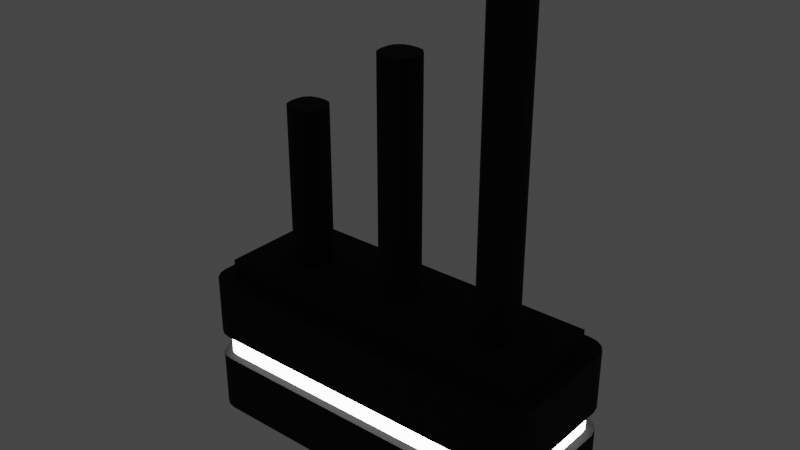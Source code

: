 # Source: factoryComponent3.blend  (saved by Blender 3.6.11; exported with 4.5.12 LTS)
import bpy
from mathutils import Matrix  # noqa: F401  (used for matrix-valued properties, if any)

bpy.ops.wm.read_factory_settings(use_empty=True)
scene = bpy.context.scene
scene.name = 'Scene'

# ---- collections
col_collection = bpy.data.collections.new('Collection'); scene.collection.children.link(col_collection)

# ---- materials (node trees are filled in below, after node groups)
mat_iron = bpy.data.materials.new('Iron')
mat_iron.alpha_threshold = 0.0
mat_iron.use_transparent_shadow = False
mat_iron.roughness = 0.5
mat_iron.line_color = (0.0, 0.0, 0.0, 1.0)
mat_light = bpy.data.materials.new('Light')
mat_light.use_transparent_shadow = False

# ---- material node trees
mat_iron.use_nodes = True; mat_iron.node_tree.nodes.clear()
_N = mat_iron.node_tree.nodes; _L = mat_iron.node_tree.links
n0 = _N.new('ShaderNodeOutputMaterial'); n0.name = 'Material Output'; n0.location = (300, 300)
n1 = _N.new('ShaderNodeBsdfPrincipled'); n1.name = 'Principled BSDF'; n1.location = (10, 300)
n1.distribution = 'GGX'
n1.subsurface_method = 'RANDOM_WALK_SKIN'
n1.inputs[0].default_value = (0.0, 0.0, 0.0, 1.0)
n1.inputs[2].default_value = 1.0
n1.inputs[3].default_value = 1.45
n1.inputs[27].default_value = (0.0, 0.0, 0.0, 1.0)
n1.inputs[28].default_value = 1.0
_L.new(n1.outputs[0], n0.inputs[0])
n0.is_active_output = True
mat_light.use_nodes = True; mat_light.node_tree.nodes.clear()
_N = mat_light.node_tree.nodes; _L = mat_light.node_tree.links
n0 = _N.new('ShaderNodeBsdfPrincipled'); n0.name = 'Principled BSDF'; n0.location = (10, 300)
n0.distribution = 'GGX'
n0.subsurface_method = 'RANDOM_WALK_SKIN'
n0.inputs[3].default_value = 1.45
n0.inputs[28].default_value = 10.0
n1 = _N.new('ShaderNodeOutputMaterial'); n1.name = 'Material Output'; n1.location = (300, 300)
_L.new(n0.outputs[0], n1.inputs[0])
n1.is_active_output = True

# ---- world
world_world = bpy.data.worlds.new('World'); scene.world = world_world
world_world.use_nodes = True; world_world.node_tree.nodes.clear()
_N = world_world.node_tree.nodes; _L = world_world.node_tree.links
n0 = _N.new('ShaderNodeOutputWorld'); n0.name = 'World Output'; n0.location = (300, 300)
n1 = _N.new('ShaderNodeBackground'); n1.name = 'Background'; n1.location = (10, 300)
n1.inputs[0].default_value = (0.05088, 0.05088, 0.05088, 1.0)
_L.new(n1.outputs[0], n0.inputs[0])
n0.is_active_output = True
world_world.color = (0.05088, 0.05088, 0.05088)
world_world.use_sun_shadow = False
world_world.sun_shadow_jitter_overblur = 0.0

# ---- meshes
me_cube_008 = bpy.data.meshes.new('Cube.008')
me_cube_008.from_pydata([(-0.75, -2.25, 1.0), (-0.75, 2.25, 1.0), (0.75, -2.25, 1.0), (0.75, 2.25, 1.0), (-0.75, -2.25, 1.25), (-0.75, 2.25, 1.25), (0.75, 2.25, 1.25), (0.75, -2.25, 1.25), (-0.75, -0.75, 1.25), (-0.75, 0.75, 1.25), (0.75, 0.75, 1.25), (0.75, -0.75, 1.25), (0.06046, -1.25, 1.25), (0.25, -1.44, 1.25), (0.384, -1.116, 1.25), (0.1552, -1.275, 1.25), (0.2246, -1.345, 1.25), (-0.25, -1.44, 1.25), (-0.06046, -1.25, 1.25), (-0.384, -1.116, 1.25), (-0.2246, -1.345, 1.25), (-0.1552, -1.275, 1.25), (-0.06046, -1.75, 1.25), (-0.25, -1.56, 1.25), (-0.384, -1.884, 1.25), (-0.1552, -1.725, 1.25), (-0.2246, -1.655, 1.25), (0.25, -1.56, 1.25), (0.06046, -1.75, 1.25), (0.384, -1.884, 1.25), (0.2246, -1.655, 1.25), (0.1552, -1.725, 1.25), (0.06046, 1.75, 1.25), (0.25, 1.56, 1.25), (0.384, 1.884, 1.25), (0.1552, 1.725, 1.25), (0.2246, 1.655, 1.25), (-0.25, 1.56, 1.25), (-0.06046, 1.75, 1.25), (-0.384, 1.884, 1.25), (-0.2246, 1.655, 1.25), (-0.1552, 1.725, 1.25), (-0.06046, 1.25, 1.25), (-0.25, 1.44, 1.25), (-0.384, 1.116, 1.25), (-0.1552, 1.275, 1.25), (-0.2246, 1.345, 1.25), (0.25, 1.44, 1.25), (0.06046, 1.25, 1.25), (0.384, 1.116, 1.25), (0.2246, 1.345, 1.25), (0.1552, 1.275, 1.25), (0.06046, 0.25, 1.25), (0.25, 0.06046, 1.25), (0.384, 0.384, 1.25), (0.1552, 0.2246, 1.25), (0.2246, 0.1552, 1.25), (-0.25, 0.06046, 1.25), (-0.06046, 0.25, 1.25), (-0.384, 0.384, 1.25), (-0.2246, 0.1552, 1.25), (-0.1552, 0.2246, 1.25), (-0.06046, -0.25, 1.25), (-0.25, -0.06046, 1.25), (-0.384, -0.384, 1.25), (-0.1552, -0.2246, 1.25), (-0.2246, -0.1552, 1.25), (0.25, -0.06046, 1.25), (0.06046, -0.25, 1.25), (0.384, -0.384, 1.25), (0.2246, -0.1552, 1.25), (0.1552, -0.2246, 1.25), (-0.06046, -1.25, 5.426), (-0.25, -1.44, 5.426), (-0.1552, -1.275, 5.426), (-0.2246, -1.345, 5.426), (0.25, -1.44, 5.426), (0.06046, -1.25, 5.426), (0.2246, -1.345, 5.426), (0.1552, -1.275, 5.426), (0.06046, -1.75, 5.426), (0.25, -1.56, 5.426), (0.1552, -1.725, 5.426), (0.2246, -1.655, 5.426), (-0.25, -1.56, 5.426), (-0.06046, -1.75, 5.426), (-0.2246, -1.655, 5.426), (-0.1552, -1.725, 5.426), (-0.06046, 1.75, 3.426), (-0.25, 1.56, 3.426), (-0.1552, 1.725, 3.426), (-0.2246, 1.655, 3.426), (0.25, 1.56, 3.426), (0.06046, 1.75, 3.426), (0.2246, 1.655, 3.426), (0.1552, 1.725, 3.426), (0.06046, 1.25, 3.426), (0.25, 1.44, 3.426), (0.1552, 1.275, 3.426), (0.2246, 1.345, 3.426), (-0.25, 1.44, 3.426), (-0.06046, 1.25, 3.426), (-0.2246, 1.345, 3.426), (-0.1552, 1.275, 3.426), (-0.06046, 0.25, 4.426), (-0.25, 0.06046, 4.426), (-0.1552, 0.2246, 4.426), (-0.2246, 0.1552, 4.426), (0.25, 0.06046, 4.426), (0.06046, 0.25, 4.426), (0.2246, 0.1552, 4.426), (0.1552, 0.2246, 4.426), (0.06046, -0.25, 4.426), (0.25, -0.06046, 4.426), (0.1552, -0.2246, 4.426), (0.2246, -0.1552, 4.426), (-0.25, -0.06046, 4.426), (-0.06046, -0.25, 4.426), (-0.2246, -0.1552, 4.426), (-0.1552, -0.2246, 4.426), (-0.7, -2.5, -1.0), (-1.0, -2.2, -1.0), (-0.8148, -2.477, -1.0), (-0.9121, -2.412, -1.0), (-0.9772, -2.315, -1.0), (-1.0, 2.2, -1.0), (-0.7, 2.5, -1.0), (-0.9772, 2.315, -1.0), (-0.9121, 2.412, -1.0), (-0.8148, 2.477, -1.0), (1.0, -2.2, -1.0), (0.7, -2.5, -1.0), (0.9772, -2.315, -1.0), (0.9121, -2.412, -1.0), (0.8148, -2.477, -1.0), (0.7, 2.5, -1.0), (1.0, 2.2, -1.0), (0.8148, 2.477, -1.0), (0.9121, 2.412, -1.0), (0.9772, 2.315, -1.0), (-1.0, -2.2, 1.0), (-0.7, -2.5, 1.0), (-0.7879, -2.288, 1.0), (-0.9772, -2.315, 1.0), (-0.9121, -2.412, 1.0), (-0.8148, -2.477, 1.0), (-0.7, 2.5, 1.0), (-1.0, 2.2, 1.0), (-0.7879, 2.288, 1.0), (-0.8148, 2.477, 1.0), (-0.9121, 2.412, 1.0), (-0.9772, 2.315, 1.0), (1.0, 2.2, 1.0), (0.7, 2.5, 1.0), (0.7879, 2.288, 1.0), (0.9772, 2.315, 1.0), (0.9121, 2.412, 1.0), (0.8148, 2.477, 1.0), (0.7, -2.5, 1.0), (1.0, -2.2, 1.0), (0.7879, -2.288, 1.0), (0.8148, -2.477, 1.0), (0.9121, -2.412, 1.0), (0.9772, -2.315, 1.0), (-0.7, -2.5, -0.1739), (-0.7, -2.5, 0.1739), (-0.8148, -2.477, 0.1739), (-0.8148, -2.477, -0.1739), (-0.9121, -2.412, 0.1739), (-0.9121, -2.412, -0.1739), (-0.9772, -2.315, 0.1739), (-0.9772, -2.315, -0.1739), (-1.0, -2.2, 0.1739), (-1.0, -2.2, -0.1739), (-0.7, 2.5, 0.1739), (-0.7, 2.5, -0.1739), (-0.8148, 2.477, -0.1739), (-0.8148, 2.477, 0.1739), (-0.9121, 2.412, -0.1739), (-0.9121, 2.412, 0.1739), (-0.9772, 2.315, -0.1739), (-0.9772, 2.315, 0.1739), (-1.0, 2.2, -0.1739), (-1.0, 2.2, 0.1739), (1.0, 2.2, 0.1739), (1.0, 2.2, -0.1739), (0.9772, 2.315, -0.1739), (0.9772, 2.315, 0.1739), (0.9121, 2.412, -0.1739), (0.9121, 2.412, 0.1739), (0.8148, 2.477, -0.1739), (0.8148, 2.477, 0.1739), (0.7, 2.5, -0.1739), (0.7, 2.5, 0.1739), (0.7, -2.5, 0.1739), (0.7, -2.5, -0.1739), (0.8148, -2.477, -0.1739), (0.8148, -2.477, 0.1739), (0.9121, -2.412, -0.1739), (0.9121, -2.412, 0.1739), (0.9772, -2.315, -0.1739), (0.9772, -2.315, 0.1739), (1.0, -2.2, -0.1739), (1.0, -2.2, 0.1739), (-0.6883, -2.381, -0.1739), (-0.6883, -2.381, 0.1739), (-0.7692, -2.367, 0.1739), (-0.7692, -2.367, -0.1739), (-0.8278, -2.328, 0.1739), (-0.8278, -2.328, -0.1739), (-0.8669, -2.269, 0.1739), (-0.8669, -2.269, -0.1739), (-0.8813, -2.188, 0.1739), (-0.8813, -2.188, -0.1739), (-0.6883, 2.381, 0.1739), (-0.6883, 2.381, -0.1739), (-0.7692, 2.367, -0.1739), (-0.7692, 2.367, 0.1739), (-0.8278, 2.328, -0.1739), (-0.8278, 2.328, 0.1739), (-0.8669, 2.269, -0.1739), (-0.8669, 2.269, 0.1739), (-0.8813, 2.188, -0.1739), (-0.8813, 2.188, 0.1739), (0.8813, 2.188, 0.1739), (0.8813, 2.188, -0.1739), (0.8669, 2.269, -0.1739), (0.8669, 2.269, 0.1739), (0.8278, 2.328, -0.1739), (0.8278, 2.328, 0.1739), (0.7692, 2.367, -0.1739), (0.7692, 2.367, 0.1739), (0.6883, 2.381, -0.1739), (0.6883, 2.381, 0.1739), (0.6883, -2.381, 0.1739), (0.6883, -2.381, -0.1739), (0.7692, -2.367, -0.1739), (0.7692, -2.367, 0.1739), (0.8278, -2.328, -0.1739), (0.8278, -2.328, 0.1739), (0.8669, -2.269, -0.1739), (0.8669, -2.269, 0.1739), (0.8813, -2.188, -0.1739), (0.8813, -2.188, 0.1739)], [], [(194, 158, 141, 165), (184, 152, 159, 203), (0, 1, 148, 147, 140, 142), (174, 146, 153, 193), (172, 140, 147, 183), (2, 3, 6, 10, 11, 7), (2, 0, 142, 141, 158, 160), (3, 2, 160, 159, 152, 154), (1, 3, 154, 153, 146, 148), (10, 6, 34, 33, 47, 49), (1, 0, 4, 8, 9, 5), (0, 2, 7, 4), (3, 1, 5, 6), (17, 23, 84, 73), (62, 68, 112, 117), (27, 13, 76, 81), (22, 28, 80, 85), (6, 5, 39, 38, 32, 34), (11, 8, 19, 18, 12, 14), (47, 33, 92, 97), (42, 48, 96, 101), (52, 58, 104, 109), (37, 43, 100, 89), (67, 53, 108, 113), (57, 63, 116, 105), (76, 78, 79, 77, 72, 74, 75, 73, 84, 86, 87, 85, 80, 82, 83, 81), (10, 9, 59, 58, 52, 54), (92, 94, 95, 93, 88, 90, 91, 89, 100, 102, 103, 101, 96, 98, 99, 97), (108, 110, 111, 109, 104, 106, 107, 105, 116, 118, 119, 117, 112, 114, 115, 113), (8, 11, 69, 68, 62, 64), (8, 4, 24, 23, 17, 19), (32, 38, 88, 93), (11, 10, 54, 53, 67, 69), (4, 7, 29, 28, 22, 24), (5, 9, 44, 43, 37, 39), (9, 8, 64, 63, 57, 59), (7, 11, 14, 13, 27, 29), (9, 10, 49, 48, 42, 44), (12, 15, 14), (15, 16, 14), (16, 13, 14), (17, 20, 19), (20, 21, 19), (21, 18, 19), (22, 25, 24), (25, 26, 24), (26, 23, 24), (27, 30, 29), (30, 31, 29), (31, 28, 29), (32, 35, 34), (35, 36, 34), (36, 33, 34), (37, 40, 39), (40, 41, 39), (41, 38, 39), (42, 45, 44), (45, 46, 44), (46, 43, 44), (47, 50, 49), (50, 51, 49), (51, 48, 49), (52, 55, 54), (55, 56, 54), (56, 53, 54), (57, 60, 59), (60, 61, 59), (61, 58, 59), (62, 65, 64), (65, 66, 64), (66, 63, 64), (67, 70, 69), (70, 71, 69), (71, 68, 69), (62, 117, 119, 65), (65, 119, 118, 66), (66, 118, 116, 63), (104, 58, 61, 106), (106, 61, 60, 107), (107, 60, 57, 105), (12, 77, 79, 15), (15, 79, 78, 16), (16, 78, 76, 13), (80, 28, 31, 82), (82, 31, 30, 83), (83, 30, 27, 81), (37, 89, 91, 40), (40, 91, 90, 41), (41, 90, 88, 38), (92, 33, 36, 94), (94, 36, 35, 95), (95, 35, 32, 93), (67, 113, 115, 70), (70, 115, 114, 71), (71, 114, 112, 68), (22, 85, 87, 25), (25, 87, 86, 26), (26, 86, 84, 23), (72, 18, 21, 74), (74, 21, 20, 75), (75, 20, 17, 73), (96, 48, 51, 98), (98, 51, 50, 99), (99, 50, 47, 97), (108, 53, 56, 110), (110, 56, 55, 111), (111, 55, 52, 109), (42, 101, 103, 45), (45, 103, 102, 46), (46, 102, 100, 43), (12, 18, 72, 77), (140, 143, 142), (143, 144, 142), (144, 145, 142), (145, 141, 142), (146, 149, 148), (149, 150, 148), (150, 151, 148), (151, 147, 148), (152, 155, 154), (155, 156, 154), (156, 157, 154), (157, 153, 154), (158, 161, 160), (161, 162, 160), (162, 163, 160), (163, 159, 160), (165, 141, 145, 166), (166, 145, 144, 168), (168, 144, 143, 170), (170, 143, 140, 172), (175, 126, 129, 176), (176, 129, 128, 178), (178, 128, 127, 180), (180, 127, 125, 182), (185, 136, 139, 186), (186, 139, 138, 188), (188, 138, 137, 190), (190, 137, 135, 192), (195, 131, 134, 196), (196, 134, 133, 198), (198, 133, 132, 200), (200, 132, 130, 202), (125, 127, 128, 129, 126, 135, 137, 138, 139, 136, 130, 132, 133, 134, 131, 120, 122, 123, 124, 121), (163, 201, 203, 159), (164, 195, 235, 204), (162, 199, 201, 163), (188, 190, 230, 228), (161, 197, 199, 162), (173, 171, 211, 213), (158, 194, 197, 161), (184, 203, 243, 224), (157, 191, 193, 153), (191, 189, 229, 231), (156, 189, 191, 157), (175, 176, 216, 215), (155, 187, 189, 156), (202, 185, 225, 242), (152, 184, 187, 155), (190, 192, 232, 230), (151, 181, 183, 147), (177, 174, 214, 217), (150, 179, 181, 151), (174, 193, 233, 214), (149, 177, 179, 150), (193, 191, 231, 233), (146, 174, 177, 149), (176, 178, 218, 216), (124, 171, 173, 121), (192, 175, 215, 232), (123, 169, 171, 124), (195, 196, 236, 235), (122, 167, 169, 123), (179, 177, 217, 219), (120, 164, 167, 122), (172, 183, 223, 212), (121, 173, 182, 125), (197, 194, 234, 237), (126, 175, 192, 135), (178, 180, 220, 218), (136, 185, 202, 130), (182, 173, 213, 222), (131, 195, 164, 120), (196, 198, 238, 236), (241, 240, 242, 243), (239, 238, 240, 241), (237, 236, 238, 239), (234, 235, 236, 237), (231, 230, 232, 233), (229, 228, 230, 231), (227, 226, 228, 229), (224, 225, 226, 227), (221, 220, 222, 223), (219, 218, 220, 221), (217, 216, 218, 219), (214, 215, 216, 217), (211, 210, 212, 213), (209, 208, 210, 211), (207, 206, 208, 209), (204, 205, 206, 207), (213, 212, 223, 222), (215, 214, 233, 232), (225, 224, 243, 242), (235, 234, 205, 204), (170, 172, 212, 210), (189, 187, 227, 229), (194, 165, 205, 234), (171, 169, 209, 211), (186, 188, 228, 226), (203, 201, 241, 243), (168, 170, 210, 208), (187, 184, 224, 227), (200, 202, 242, 240), (169, 167, 207, 209), (185, 186, 226, 225), (201, 199, 239, 241), (166, 168, 208, 206), (183, 181, 221, 223), (198, 200, 240, 238), (167, 164, 204, 207), (180, 182, 222, 220), (199, 197, 237, 239), (165, 166, 206, 205), (181, 179, 219, 221)])
me_cube_008.polygons.foreach_set('material_index', [0, 0, 0, 0, 0, 0, 0, 0, 0, 0, 0, 0, 0, 0, 0, 0, 0, 0, 0, 0, 0, 0, 0, 0, 0, 0, 0, 0, 0, 0, 0, 0, 0, 0, 0, 0, 0, 0, 0, 0, 0, 0, 0, 0, 0, 0, 0, 0, 0, 0, 0, 0, 0, 0, 0, 0, 0, 0, 0, 0, 0, 0, 0, 0, 0, 0, 0, 0, 0, 0, 0, 0, 0, 0, 0, 0, 0, 0, 0, 0, 0, 0, 0, 0, 0, 0, 0, 0, 0, 0, 0, 0, 0, 0, 0, 0, 0, 0, 0, 0, 0, 0, 0, 0, 0, 0, 0, 0, 0, 0, 0, 0, 0, 0, 0, 0, 0, 0, 0, 0, 0, 0, 0, 0, 0, 0, 0, 0, 0, 0, 0, 0, 0, 0, 0, 0, 0, 0, 0, 0, 0, 0, 0, 0, 0, 0, 0, 0, 0, 0, 0, 0, 0, 0, 0, 0, 0, 0, 0, 0, 0, 0, 0, 0, 0, 0, 0, 0, 0, 0, 0, 0, 0, 0, 0, 0, 0, 0, 0, 0, 0, 0, 0, 0, 1, 1, 1, 1, 1, 1, 1, 1, 1, 1, 1, 1, 1, 1, 1, 1, 1, 1, 1, 1, 0, 0, 0, 0, 0, 0, 0, 0, 0, 0, 0, 0, 0, 0, 0, 0, 0, 0, 0, 0])
_uv = me_cube_008.uv_layers.new(name='UVMap')
_uv.uv.foreach_set('vector', [0.5417, 0.7875, 0.625, 0.7875, 0.625, 0.9625, 0.5417, 0.9625, 0.5417, 0.515, 0.625, 0.515, 0.625, 0.735, 0.5417, 0.735, 0.8437, 0.7375, 0.8437, 0.5125, 0.8485, 0.5106, 0.875, 0.515, 0.875, 0.735, 0.8485, 0.7394, 0.5417, 0.2875, 0.625, 0.2875, 0.625, 0.4625, 0.5417, 0.4625, 0.5417, 0.015, 0.625, 0.015, 0.625, 0.235, 0.5417, 0.235, 0.6562, 0.7375, 0.6562, 0.5125, 0.6562, 0.5125, 0.6562, 0.5875, 0.6562, 0.6625, 0.6562, 0.7375, 0.6562, 0.7375, 0.8437, 0.7375, 0.8485, 0.7394, 0.8375, 0.75, 0.6625, 0.75, 0.6515, 0.7394, 0.6562, 0.5125, 0.6562, 0.7375, 0.6515, 0.7394, 0.625, 0.735, 0.625, 0.515, 0.6515, 0.5106, 0.8437, 0.5125, 0.6562, 0.5125, 0.6515, 0.5106, 0.6625, 0.5, 0.8375, 0.5, 0.8485, 0.5106, 0.6562, 0.5875, 0.6562, 0.5125, 0.702, 0.5308, 0.7187, 0.547, 0.7187, 0.553, 0.702, 0.5692, 0.8437, 0.5125, 0.8437, 0.7375, 0.8437, 0.7375, 0.8437, 0.6625, 0.8437, 0.5875, 0.8437, 0.5125, 0.8437, 0.7375, 0.6562, 0.7375, 0.6562, 0.7375, 0.8437, 0.7375, 0.6562, 0.5125, 0.8437, 0.5125, 0.8437, 0.5125, 0.6562, 0.5125, 0.7812, 0.697, 0.7812, 0.703, 0.7812, 0.703, 0.7812, 0.697, 0.7576, 0.6375, 0.7424, 0.6375, 0.7424, 0.6375, 0.7576, 0.6375, 0.7188, 0.703, 0.7187, 0.697, 0.7187, 0.697, 0.7188, 0.703, 0.7576, 0.7125, 0.7424, 0.7125, 0.7424, 0.7125, 0.7576, 0.7125, 0.6562, 0.5125, 0.8437, 0.5125, 0.798, 0.5308, 0.7576, 0.5375, 0.7424, 0.5375, 0.702, 0.5308, 0.6562, 0.6625, 0.8437, 0.6625, 0.798, 0.6808, 0.7576, 0.6875, 0.7424, 0.6875, 0.702, 0.6808, 0.7187, 0.553, 0.7187, 0.547, 0.7187, 0.547, 0.7187, 0.553, 0.7576, 0.5625, 0.7424, 0.5625, 0.7424, 0.5625, 0.7576, 0.5625, 0.7424, 0.6125, 0.7576, 0.6125, 0.7576, 0.6125, 0.7424, 0.6125, 0.7812, 0.547, 0.7812, 0.553, 0.7812, 0.553, 0.7812, 0.547, 0.7188, 0.628, 0.7188, 0.622, 0.7188, 0.622, 0.7188, 0.628, 0.7812, 0.622, 0.7812, 0.628, 0.7812, 0.628, 0.7812, 0.622, 0.7187, 0.697, 0.7198, 0.6922, 0.7306, 0.6879, 0.7424, 0.6875, 0.7576, 0.6875, 0.7694, 0.6879, 0.7802, 0.6922, 0.7812, 0.697, 0.7812, 0.703, 0.7802, 0.7078, 0.7694, 0.7121, 0.7576, 0.7125, 0.7424, 0.7125, 0.7306, 0.7121, 0.7198, 0.7078, 0.7188, 0.703, 0.6562, 0.5875, 0.8437, 0.5875, 0.798, 0.6058, 0.7576, 0.6125, 0.7424, 0.6125, 0.702, 0.6058, 0.7187, 0.547, 0.7198, 0.5422, 0.7306, 0.5379, 0.7424, 0.5375, 0.7576, 0.5375, 0.7694, 0.5379, 0.7802, 0.5422, 0.7812, 0.547, 0.7812, 0.553, 0.7802, 0.5578, 0.7694, 0.5621, 0.7576, 0.5625, 0.7424, 0.5625, 0.7306, 0.5621, 0.7198, 0.5578, 0.7187, 0.553, 0.7188, 0.622, 0.7198, 0.6172, 0.7306, 0.6129, 0.7424, 0.6125, 0.7576, 0.6125, 0.7694, 0.6129, 0.7802, 0.6172, 0.7812, 0.622, 0.7812, 0.628, 0.7802, 0.6328, 0.7694, 0.6371, 0.7576, 0.6375, 0.7424, 0.6375, 0.7306, 0.6371, 0.7198, 0.6328, 0.7188, 0.628, 0.8437, 0.6625, 0.6562, 0.6625, 0.702, 0.6442, 0.7424, 0.6375, 0.7576, 0.6375, 0.798, 0.6442, 0.8437, 0.6625, 0.8437, 0.7375, 0.798, 0.7192, 0.7812, 0.703, 0.7812, 0.697, 0.798, 0.6808, 0.7424, 0.5375, 0.7576, 0.5375, 0.7576, 0.5375, 0.7424, 0.5375, 0.6562, 0.6625, 0.6562, 0.5875, 0.702, 0.6058, 0.7188, 0.622, 0.7188, 0.628, 0.702, 0.6442, 0.8437, 0.7375, 0.6562, 0.7375, 0.702, 0.7192, 0.7424, 0.7125, 0.7576, 0.7125, 0.798, 0.7192, 0.8437, 0.5125, 0.8437, 0.5875, 0.798, 0.5692, 0.7812, 0.553, 0.7812, 0.547, 0.798, 0.5308, 0.8437, 0.5875, 0.8437, 0.6625, 0.798, 0.6442, 0.7812, 0.628, 0.7812, 0.622, 0.798, 0.6058, 0.6562, 0.7375, 0.6562, 0.6625, 0.702, 0.6808, 0.7187, 0.697, 0.7188, 0.703, 0.702, 0.7192, 0.8437, 0.5875, 0.6562, 0.5875, 0.702, 0.5692, 0.7424, 0.5625, 0.7576, 0.5625, 0.798, 0.5692, 0.7424, 0.6875, 0.7306, 0.6875, 0.702, 0.6808, 0.7306, 0.6875, 0.7219, 0.6875, 0.702, 0.6808, 0.7219, 0.6875, 0.7187, 0.6875, 0.702, 0.6808, 0.7812, 0.697, 0.7812, 0.6922, 0.798, 0.6808, 0.7812, 0.6922, 0.7812, 0.6888, 0.798, 0.6808, 0.7812, 0.6888, 0.7812, 0.6875, 0.798, 0.6808, 0.7576, 0.7125, 0.7694, 0.7125, 0.798, 0.7192, 0.7694, 0.7125, 0.7781, 0.7125, 0.798, 0.7192, 0.7781, 0.7125, 0.7812, 0.7125, 0.798, 0.7192, 0.7188, 0.703, 0.7188, 0.7078, 0.702, 0.7192, 0.7188, 0.7078, 0.7188, 0.7112, 0.702, 0.7192, 0.7188, 0.7112, 0.7188, 0.7125, 0.702, 0.7192, 0.7424, 0.5375, 0.7306, 0.5375, 0.702, 0.5308, 0.7306, 0.5375, 0.7219, 0.5375, 0.702, 0.5308, 0.7219, 0.5375, 0.7187, 0.5375, 0.702, 0.5308, 0.7812, 0.547, 0.7812, 0.5422, 0.798, 0.5308, 0.7812, 0.5422, 0.7812, 0.5388, 0.798, 0.5308, 0.7812, 0.5388, 0.7812, 0.5375, 0.798, 0.5308, 0.7576, 0.5625, 0.7694, 0.5625, 0.798, 0.5692, 0.7694, 0.5625, 0.7781, 0.5625, 0.798, 0.5692, 0.7781, 0.5625, 0.7812, 0.5625, 0.798, 0.5692, 0.7187, 0.553, 0.7187, 0.5578, 0.702, 0.5692, 0.7187, 0.5578, 0.7187, 0.5612, 0.702, 0.5692, 0.7187, 0.5612, 0.7187, 0.5625, 0.702, 0.5692, 0.7424, 0.6125, 0.7306, 0.6125, 0.702, 0.6058, 0.7306, 0.6125, 0.7219, 0.6125, 0.702, 0.6058, 0.7219, 0.6125, 0.7188, 0.6125, 0.702, 0.6058, 0.7812, 0.622, 0.7812, 0.6172, 0.798, 0.6058, 0.7812, 0.6172, 0.7812, 0.6138, 0.798, 0.6058, 0.7812, 0.6138, 0.7812, 0.6125, 0.798, 0.6058, 0.7576, 0.6375, 0.7694, 0.6375, 0.798, 0.6442, 0.7694, 0.6375, 0.7781, 0.6375, 0.798, 0.6442, 0.7781, 0.6375, 0.7812, 0.6375, 0.798, 0.6442, 0.7188, 0.628, 0.7188, 0.6328, 0.702, 0.6442, 0.7188, 0.6328, 0.7188, 0.6362, 0.702, 0.6442, 0.7188, 0.6362, 0.7188, 0.6375, 0.702, 0.6442, 0.7576, 0.6375, 0.7576, 0.6375, 0.7694, 0.6371, 0.7694, 0.6375, 0.7694, 0.6375, 0.7694, 0.6371, 0.7802, 0.6328, 0.7812, 0.6328, 0.7812, 0.6328, 0.7802, 0.6328, 0.7812, 0.628, 0.7812, 0.628, 0.7576, 0.6125, 0.7576, 0.6125, 0.7694, 0.6125, 0.7694, 0.6129, 0.7694, 0.6129, 0.7694, 0.6125, 0.7812, 0.6172, 0.7802, 0.6172, 0.7802, 0.6172, 0.7812, 0.6172, 0.7812, 0.622, 0.7812, 0.622, 0.7424, 0.6875, 0.7424, 0.6875, 0.7306, 0.6879, 0.7306, 0.6875, 0.7306, 0.6875, 0.7306, 0.6879, 0.7198, 0.6922, 0.7187, 0.6922, 0.7187, 0.6922, 0.7198, 0.6922, 0.7187, 0.697, 0.7187, 0.697, 0.7424, 0.7125, 0.7424, 0.7125, 0.7306, 0.7125, 0.7306, 0.7121, 0.7306, 0.7121, 0.7306, 0.7125, 0.7188, 0.7078, 0.7198, 0.7078, 0.7198, 0.7078, 0.7188, 0.7078, 0.7188, 0.703, 0.7188, 0.703, 0.7812, 0.547, 0.7812, 0.547, 0.7802, 0.5422, 0.7812, 0.5422, 0.7812, 0.5422, 0.7802, 0.5422, 0.7694, 0.5379, 0.7694, 0.5375, 0.7694, 0.5375, 0.7694, 0.5379, 0.7576, 0.5375, 0.7576, 0.5375, 0.7187, 0.547, 0.7187, 0.547, 0.7187, 0.5422, 0.7198, 0.5422, 0.7198, 0.5422, 0.7187, 0.5422, 0.7306, 0.5375, 0.7306, 0.5379, 0.7306, 0.5379, 0.7306, 0.5375, 0.7424, 0.5375, 0.7424, 0.5375, 0.7188, 0.628, 0.7188, 0.628, 0.7198, 0.6328, 0.7188, 0.6328, 0.7188, 0.6328, 0.7198, 0.6328, 0.7306, 0.6371, 0.7306, 0.6375, 0.7306, 0.6375, 0.7306, 0.6371, 0.7424, 0.6375, 0.7424, 0.6375, 0.7576, 0.7125, 0.7576, 0.7125, 0.7694, 0.7121, 0.7694, 0.7125, 0.7694, 0.7125, 0.7694, 0.7121, 0.7802, 0.7078, 0.7812, 0.7078, 0.7812, 0.7078, 0.7802, 0.7078, 0.7812, 0.703, 0.7812, 0.703, 0.7576, 0.6875, 0.7576, 0.6875, 0.7694, 0.6875, 0.7694, 0.6879, 0.7694, 0.6879, 0.7694, 0.6875, 0.7812, 0.6922, 0.7802, 0.6922, 0.7802, 0.6922, 0.7812, 0.6922, 0.7812, 0.697, 0.7812, 0.697, 0.7424, 0.5625, 0.7424, 0.5625, 0.7306, 0.5625, 0.7306, 0.5621, 0.7306, 0.5621, 0.7306, 0.5625, 0.7187, 0.5578, 0.7198, 0.5578, 0.7198, 0.5578, 0.7187, 0.5578, 0.7187, 0.553, 0.7187, 0.553, 0.7188, 0.622, 0.7188, 0.622, 0.7188, 0.6172, 0.7198, 0.6172, 0.7198, 0.6172, 0.7188, 0.6172, 0.7306, 0.6125, 0.7306, 0.6129, 0.7306, 0.6129, 0.7306, 0.6125, 0.7424, 0.6125, 0.7424, 0.6125, 0.7576, 0.5625, 0.7576, 0.5625, 0.7694, 0.5621, 0.7694, 0.5625, 0.7694, 0.5625, 0.7694, 0.5621, 0.7802, 0.5578, 0.7812, 0.5578, 0.7812, 0.5578, 0.7802, 0.5578, 0.7812, 0.553, 0.7812, 0.553, 0.7424, 0.6875, 0.7576, 0.6875, 0.7576, 0.6875, 0.7424, 0.6875, 0.875, 0.735, 0.8721, 0.7407, 0.8485, 0.7394, 0.8721, 0.7407, 0.864, 0.7456, 0.8485, 0.7394, 0.864, 0.7456, 0.862, 0.7448, 0.8485, 0.7394, 0.862, 0.7448, 0.8562, 0.7425, 0.8485, 0.7394, 0.8562, 0.5075, 0.8519, 0.5011, 0.8485, 0.5106, 0.8519, 0.5011, 0.864, 0.5044, 0.8485, 0.5106, 0.864, 0.5044, 0.875, 0.5093, 0.8485, 0.5106, 0.875, 0.5093, 0.875, 0.515, 0.8485, 0.5106, 0.6437, 0.5075, 0.6279, 0.5093, 0.6515, 0.5106, 0.6279, 0.5093, 0.636, 0.5044, 0.6515, 0.5106, 0.636, 0.5044, 0.6481, 0.5, 0.6515, 0.5106, 0.6481, 0.5, 0.6625, 0.5, 0.6515, 0.5106, 0.6625, 0.75, 0.6481, 0.7489, 0.6515, 0.7394, 0.6481, 0.7489, 0.636, 0.7456, 0.6515, 0.7394, 0.636, 0.7456, 0.638, 0.7448, 0.6515, 0.7394, 0.638, 0.7448, 0.6438, 0.7425, 0.6515, 0.7394, 0.5417, 0.9625, 0.625, 0.9625, 0.625, 0.9769, 0.5417, 0.9769, 0.5417, 0.9769, 0.625, 0.9769, 0.625, 1.0, 0.5417, 1.0, 0.5417, 0.0, 0.625, 0.0, 0.625, 0.00926, 0.5417, 0.00926, 0.5417, 0.00926, 0.625, 0.00926, 0.625, 0.015, 0.5417, 0.015, 0.4583, 0.2875, 0.375, 0.2875, 0.375, 0.2731, 0.4583, 0.2731, 0.4583, 0.2731, 0.375, 0.2731, 0.375, 0.25, 0.4583, 0.25, 0.4583, 0.25, 0.375, 0.25, 0.375, 0.2407, 0.4583, 0.2407, 0.4583, 0.2407, 0.375, 0.2407, 0.375, 0.235, 0.4583, 0.235, 0.4583, 0.515, 0.375, 0.515, 0.375, 0.5093, 0.4583, 0.5093, 0.4583, 0.5093, 0.375, 0.5093, 0.375, 0.5, 0.4583, 0.5, 0.4583, 0.5, 0.375, 0.5, 0.375, 0.4769, 0.4583, 0.4769, 0.4583, 0.4769, 0.375, 0.4769, 0.375, 0.4625, 0.4583, 0.4625, 0.4583, 0.7875, 0.375, 0.7875, 0.375, 0.7731, 0.4583, 0.7731, 0.4583, 0.7731, 0.375, 0.7731, 0.375, 0.75, 0.4583, 0.75, 0.4583, 0.75, 0.375, 0.75, 0.375, 0.7407, 0.4583, 0.7407, 0.4583, 0.7407, 0.375, 0.7407, 0.375, 0.735, 0.4583, 0.735, 0.125, 0.515, 0.1279, 0.5093, 0.136, 0.5044, 0.1481, 0.5011, 0.1625, 0.5, 0.3375, 0.5, 0.3519, 0.5011, 0.364, 0.5044, 0.3721, 0.5093, 0.375, 0.515, 0.375, 0.735, 0.3721, 0.7407, 0.364, 0.7456, 0.3519, 0.7489, 0.3375, 0.75, 0.1625, 0.75, 0.1481, 0.7489, 0.136, 0.7456, 0.1279, 0.7407, 0.125, 0.735, 0.625, 0.7407, 0.5417, 0.7407, 0.5417, 0.735, 0.625, 0.735, 0.4583, 0.9625, 0.4583, 0.7875, 0.4583, 0.7875, 0.4583, 0.9625, 0.625, 0.75, 0.5417, 0.75, 0.5417, 0.7407, 0.625, 0.7407, 0.4583, 0.5, 0.4583, 0.4769, 0.4583, 0.4769, 0.4583, 0.5, 0.625, 0.7731, 0.5417, 0.7731, 0.5417, 0.75, 0.625, 0.75, 0.4583, 0.015, 0.4583, 0.00926, 0.4583, 0.00926, 0.4583, 0.015, 0.625, 0.7875, 0.5417, 0.7875, 0.5417, 0.7731, 0.625, 0.7731, 0.5417, 0.515, 0.5417, 0.735, 0.5417, 0.735, 0.5417, 0.515, 0.625, 0.4769, 0.5417, 0.4769, 0.5417, 0.4625, 0.625, 0.4625, 0.5417, 0.4769, 0.5417, 0.5, 0.5417, 0.5, 0.5417, 0.4769, 0.625, 0.5, 0.5417, 0.5, 0.5417, 0.4769, 0.625, 0.4769, 0.4583, 0.2875, 0.4583, 0.2731, 0.4583, 0.2731, 0.4583, 0.2875, 0.625, 0.5093, 0.5417, 0.5093, 0.5417, 0.5, 0.625, 0.5, 0.4583, 0.735, 0.4583, 0.515, 0.4583, 0.515, 0.4583, 0.735, 0.625, 0.515, 0.5417, 0.515, 0.5417, 0.5093, 0.625, 0.5093, 0.4583, 0.4769, 0.4583, 0.4625, 0.4583, 0.4625, 0.4583, 0.4769, 0.625, 0.2407, 0.5417, 0.2407, 0.5417, 0.235, 0.625, 0.235, 0.5417, 0.2731, 0.5417, 0.2875, 0.5417, 0.2875, 0.5417, 0.2731, 0.625, 0.25, 0.5417, 0.25, 0.5417, 0.2407, 0.625, 0.2407, 0.5417, 0.2875, 0.5417, 0.4625, 0.5417, 0.4625, 0.5417, 0.2875, 0.625, 0.2731, 0.5417, 0.2731, 0.5417, 0.25, 0.625, 0.25, 0.5417, 0.4625, 0.5417, 0.4769, 0.5417, 0.4769, 0.5417, 0.4625, 0.625, 0.2875, 0.5417, 0.2875, 0.5417, 0.2731, 0.625, 0.2731, 0.4583, 0.2731, 0.4583, 0.25, 0.4583, 0.25, 0.4583, 0.2731, 0.375, 0.00926, 0.4583, 0.00926, 0.4583, 0.015, 0.375, 0.015, 0.4583, 0.4625, 0.4583, 0.2875, 0.4583, 0.2875, 0.4583, 0.4625, 0.375, 0.0, 0.4583, 0.0, 0.4583, 0.00926, 0.375, 0.00926, 0.4583, 0.7875, 0.4583, 0.7731, 0.4583, 0.7731, 0.4583, 0.7875, 0.375, 0.9769, 0.4583, 0.9769, 0.4583, 1.0, 0.375, 1.0, 0.5417, 0.25, 0.5417, 0.2731, 0.5417, 0.2731, 0.5417, 0.25, 0.375, 0.9625, 0.4583, 0.9625, 0.4583, 0.9769, 0.375, 0.9769, 0.5417, 0.015, 0.5417, 0.235, 0.5417, 0.235, 0.5417, 0.015, 0.375, 0.015, 0.4583, 0.015, 0.4583, 0.235, 0.375, 0.235, 0.5417, 0.7731, 0.5417, 0.7875, 0.5417, 0.7875, 0.5417, 0.7731, 0.375, 0.2875, 0.4583, 0.2875, 0.4583, 0.4625, 0.375, 0.4625, 0.4583, 0.25, 0.4583, 0.2407, 0.4583, 0.2407, 0.4583, 0.25, 0.375, 0.515, 0.4583, 0.515, 0.4583, 0.735, 0.375, 0.735, 0.4583, 0.235, 0.4583, 0.015, 0.4583, 0.015, 0.4583, 0.235, 0.375, 0.7875, 0.4583, 0.7875, 0.4583, 0.9625, 0.375, 0.9625, 0.4583, 0.7731, 0.4583, 0.75, 0.4583, 0.75, 0.4583, 0.7731, 0.5417, 0.7407, 0.4583, 0.7407, 0.4583, 0.735, 0.5417, 0.735, 0.5417, 0.75, 0.4583, 0.75, 0.4583, 0.7407, 0.5417, 0.7407, 0.5417, 0.7731, 0.4583, 0.7731, 0.4583, 0.75, 0.5417, 0.75, 0.5417, 0.7875, 0.4583, 0.7875, 0.4583, 0.7731, 0.5417, 0.7731, 0.5417, 0.4769, 0.4583, 0.4769, 0.4583, 0.4625, 0.5417, 0.4625, 0.5417, 0.5, 0.4583, 0.5, 0.4583, 0.4769, 0.5417, 0.4769, 0.5417, 0.5093, 0.4583, 0.5093, 0.4583, 0.5, 0.5417, 0.5, 0.5417, 0.515, 0.4583, 0.515, 0.4583, 0.5093, 0.5417, 0.5093, 0.5417, 0.2407, 0.4583, 0.2407, 0.4583, 0.235, 0.5417, 0.235, 0.5417, 0.25, 0.4583, 0.25, 0.4583, 0.2407, 0.5417, 0.2407, 0.5417, 0.2731, 0.4583, 0.2731, 0.4583, 0.25, 0.5417, 0.25, 0.5417, 0.2875, 0.4583, 0.2875, 0.4583, 0.2731, 0.5417, 0.2731, 0.4583, 0.00926, 0.5417, 0.00926, 0.5417, 0.015, 0.4583, 0.015, 0.4583, 0.0, 0.5417, 0.0, 0.5417, 0.00926, 0.4583, 0.00926, 0.4583, 0.9769, 0.5417, 0.9769, 0.5417, 1.0, 0.4583, 1.0, 0.4583, 0.9625, 0.5417, 0.9625, 0.5417, 0.9769, 0.4583, 0.9769, 0.4583, 0.015, 0.5417, 0.015, 0.5417, 0.235, 0.4583, 0.235, 0.4583, 0.2875, 0.5417, 0.2875, 0.5417, 0.4625, 0.4583, 0.4625, 0.4583, 0.515, 0.5417, 0.515, 0.5417, 0.735, 0.4583, 0.735, 0.4583, 0.7875, 0.5417, 0.7875, 0.5417, 0.9625, 0.4583, 0.9625, 0.5417, 0.00926, 0.5417, 0.015, 0.5417, 0.015, 0.5417, 0.00926, 0.5417, 0.5, 0.5417, 0.5093, 0.5417, 0.5093, 0.5417, 0.5, 0.5417, 0.7875, 0.5417, 0.9625, 0.5417, 0.9625, 0.5417, 0.7875, 0.4583, 0.00926, 0.4583, 0.0, 0.4583, 0.0, 0.4583, 0.00926, 0.4583, 0.5093, 0.4583, 0.5, 0.4583, 0.5, 0.4583, 0.5093, 0.5417, 0.735, 0.5417, 0.7407, 0.5417, 0.7407, 0.5417, 0.735, 0.5417, 0.0, 0.5417, 0.00926, 0.5417, 0.00926, 0.5417, 0.0, 0.5417, 0.5093, 0.5417, 0.515, 0.5417, 0.515, 0.5417, 0.5093, 0.4583, 0.7407, 0.4583, 0.735, 0.4583, 0.735, 0.4583, 0.7407, 0.4583, 1.0, 0.4583, 0.9769, 0.4583, 0.9769, 0.4583, 1.0, 0.4583, 0.515, 0.4583, 0.5093, 0.4583, 0.5093, 0.4583, 0.515, 0.5417, 0.7407, 0.5417, 0.75, 0.5417, 0.75, 0.5417, 0.7407, 0.5417, 0.9769, 0.5417, 1.0, 0.5417, 1.0, 0.5417, 0.9769, 0.5417, 0.235, 0.5417, 0.2407, 0.5417, 0.2407, 0.5417, 0.235, 0.4583, 0.75, 0.4583, 0.7407, 0.4583, 0.7407, 0.4583, 0.75, 0.4583, 0.9769, 0.4583, 0.9625, 0.4583, 0.9625, 0.4583, 0.9769, 0.4583, 0.2407, 0.4583, 0.235, 0.4583, 0.235, 0.4583, 0.2407, 0.5417, 0.75, 0.5417, 0.7731, 0.5417, 0.7731, 0.5417, 0.75, 0.5417, 0.9625, 0.5417, 0.9769, 0.5417, 0.9769, 0.5417, 0.9625, 0.5417, 0.2407, 0.5417, 0.25, 0.5417, 0.25, 0.5417, 0.2407])
me_cube_008.materials.append(mat_iron)
me_cube_008.materials.append(mat_light)
me_cube_008.update()

# ---- objects
ob_cube_006 = bpy.data.objects.new('Cube.006', me_cube_008)

# ---- transforms, parenting, visibility, modifiers, constraints
ob_cube_006.location = (0.0, 0.0, 1.0)
ob_cube_006.rotation_euler = (0.0, -0.0, 1.571)

# ---- collection membership
col_collection.objects.link(ob_cube_006)

# ---- scene / render settings (as saved in the file)
scene.frame_start = 1; scene.frame_end = 250; scene.frame_set(1)
scene.render.engine = 'BLENDER_EEVEE_NEXT'
scene.cycles.sampling_pattern = 'TABULATED_SOBOL'
scene.view_settings.view_transform = 'Filmic'
bpy.context.view_layer.update()

# ---- added for rendering (the .blend has no active camera): camera
cam_auto = bpy.data.cameras.new('AutoCamera')
cam_auto.lens = 50.0
cam_auto.sensor_width = 36.0
cam_auto.clip_end = 1000.0
ob_auto_camera = bpy.data.objects.new('AutoCamera', cam_auto)
scene.collection.objects.link(ob_auto_camera)
ob_auto_camera.location = (7.75729, -9.30875, 9.4189)
ob_auto_camera.rotation_euler = (1.09748, -7.21219e-08, 0.694738)
scene.camera = ob_auto_camera
bpy.context.view_layer.update()
